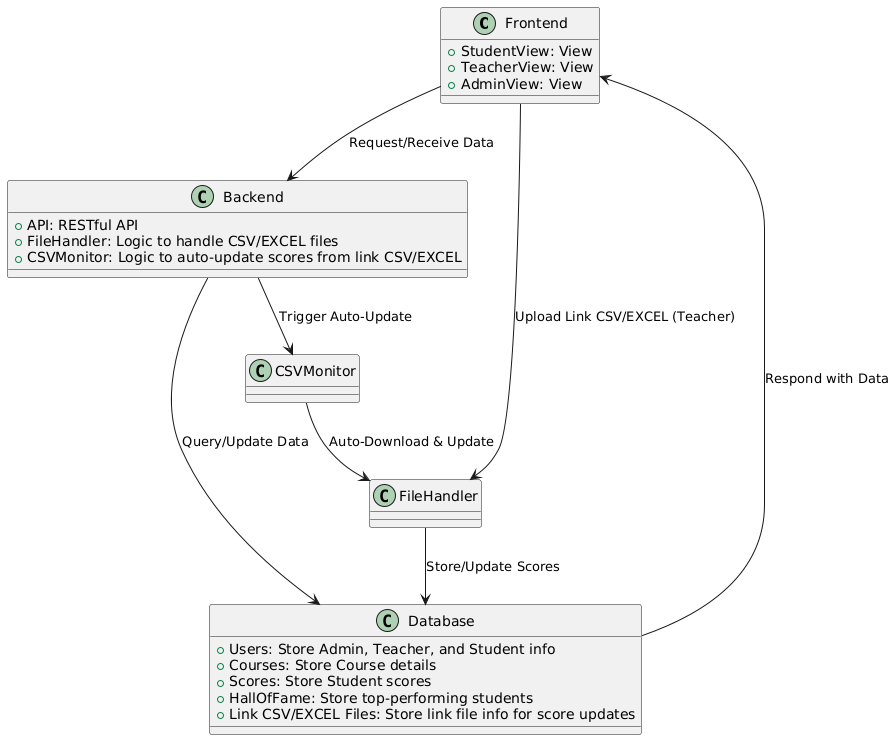

The diagram above was rendered by PlantUML. Its source (embedded in the PNG):
@startuml
!define RECTANGLE class

RECTANGLE Frontend {
    +StudentView: View
    +TeacherView: View
    +AdminView: View
}

RECTANGLE Backend {
    +API: RESTful API
    +FileHandler: Logic to handle CSV/EXCEL files
    +CSVMonitor: Logic to auto-update scores from link CSV/EXCEL
}

RECTANGLE Database {
    +Users: Store Admin, Teacher, and Student info
    +Courses: Store Course details
    +Scores: Store Student scores
    +HallOfFame: Store top-performing students
    +Link CSV/EXCEL Files: Store link file info for score updates
}

Frontend --> Backend : "Request/Receive Data"
Backend --> Database : "Query/Update Data"
Database --> Frontend : "Respond with Data"
Frontend --> FileHandler : "Upload Link CSV/EXCEL (Teacher)"
FileHandler --> Database : "Store/Update Scores"
CSVMonitor --> FileHandler : "Auto-Download & Update"
Backend --> CSVMonitor : "Trigger Auto-Update"
@enduml